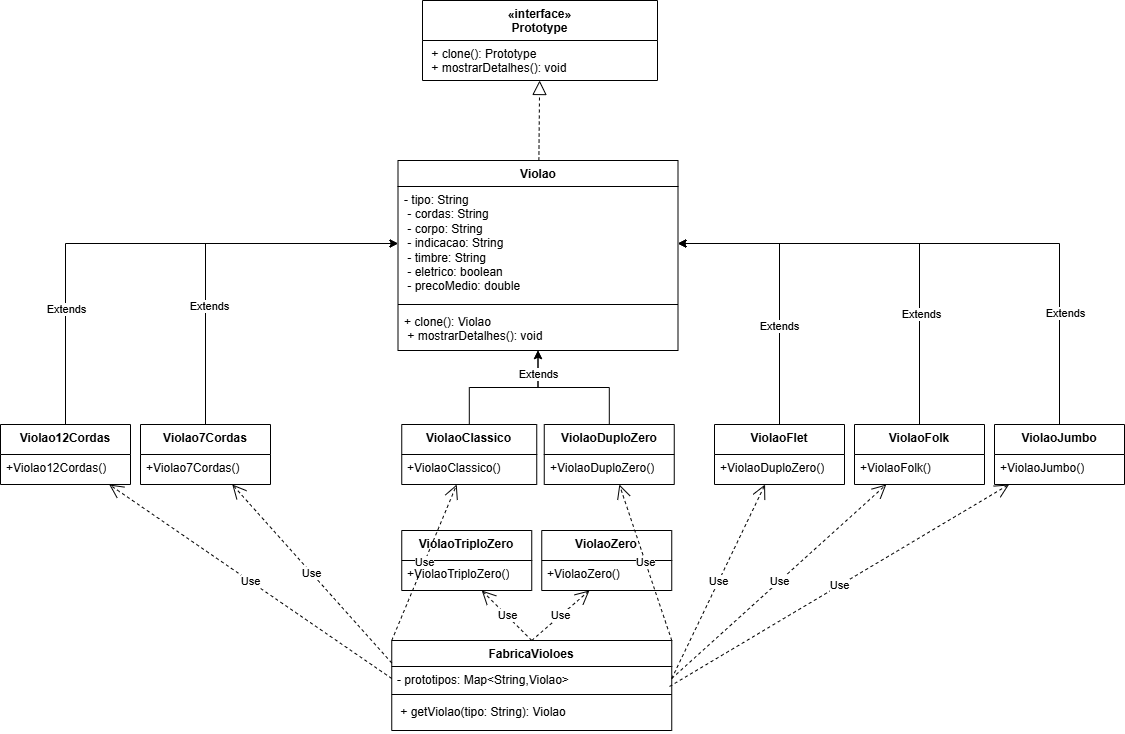

The diagram above was exported from draw.io. Its source (the exported page's mxGraphModel, read from the mxfile embedded in the PNG):
<mxGraphModel dx="1385" dy="756" grid="1" gridSize="10" guides="1" tooltips="1" connect="1" arrows="1" fold="1" page="1" pageScale="1" pageWidth="1169" pageHeight="827" math="0" shadow="0">
  <root>
    <mxCell id="0" />
    <mxCell id="1" parent="0" />
    <mxCell id="-PpfpqlIY43gkYUYYtPt-1" value="«interface»&lt;br&gt;Prototype" style="swimlane;fontStyle=1;align=center;verticalAlign=top;childLayout=stackLayout;horizontal=1;startSize=40;horizontalStack=0;resizeParent=1;resizeParentMax=0;resizeLast=0;collapsible=1;marginBottom=0;whiteSpace=wrap;html=1;" vertex="1" parent="1">
      <mxGeometry x="467" y="50" width="235" height="80" as="geometry" />
    </mxCell>
    <mxCell id="-PpfpqlIY43gkYUYYtPt-2" value="&lt;div&gt;&amp;nbsp;+ clone(): Prototype&amp;nbsp; &amp;nbsp; &amp;nbsp; &amp;nbsp; &amp;nbsp; &amp;nbsp; &amp;nbsp; &amp;nbsp;&amp;nbsp;&lt;/div&gt;&lt;div&gt;&amp;nbsp;+ mostrarDetalhes(): void&amp;nbsp; &amp;nbsp;&amp;nbsp;&lt;/div&gt;" style="text;strokeColor=none;fillColor=none;align=left;verticalAlign=top;spacingLeft=4;spacingRight=4;overflow=hidden;rotatable=0;points=[[0,0.5],[1,0.5]];portConstraint=eastwest;whiteSpace=wrap;html=1;" vertex="1" parent="-PpfpqlIY43gkYUYYtPt-1">
      <mxGeometry y="40" width="235" height="40" as="geometry" />
    </mxCell>
    <mxCell id="-PpfpqlIY43gkYUYYtPt-7" value="Violao" style="swimlane;fontStyle=1;align=center;verticalAlign=top;childLayout=stackLayout;horizontal=1;startSize=26;horizontalStack=0;resizeParent=1;resizeParentMax=0;resizeLast=0;collapsible=1;marginBottom=0;whiteSpace=wrap;html=1;" vertex="1" parent="1">
      <mxGeometry x="442.5" y="210" width="280" height="190" as="geometry" />
    </mxCell>
    <mxCell id="-PpfpqlIY43gkYUYYtPt-8" value="&lt;div&gt;- tipo: String&amp;nbsp; &amp;nbsp; &amp;nbsp; &amp;nbsp; &amp;nbsp; &amp;nbsp; &amp;nbsp; &amp;nbsp; &amp;nbsp; &amp;nbsp; &amp;nbsp;&amp;nbsp;&lt;/div&gt;&lt;div&gt;&amp;nbsp;- cordas: String&amp;nbsp; &amp;nbsp; &amp;nbsp; &amp;nbsp; &amp;nbsp; &amp;nbsp; &amp;nbsp; &amp;nbsp; &amp;nbsp; &amp;nbsp;&amp;nbsp;&lt;/div&gt;&lt;div&gt;&amp;nbsp;- corpo: String&amp;nbsp; &amp;nbsp; &amp;nbsp; &amp;nbsp; &amp;nbsp; &amp;nbsp; &amp;nbsp; &amp;nbsp; &amp;nbsp; &amp;nbsp; &amp;nbsp;&lt;/div&gt;&lt;div&gt;&amp;nbsp;- indicacao: String&amp;nbsp; &amp;nbsp; &amp;nbsp; &amp;nbsp; &amp;nbsp; &amp;nbsp; &amp;nbsp; &amp;nbsp; &amp;nbsp;&lt;/div&gt;&lt;div&gt;&amp;nbsp;- timbre: String&amp;nbsp; &amp;nbsp; &amp;nbsp; &amp;nbsp; &amp;nbsp; &amp;nbsp; &amp;nbsp; &amp;nbsp; &amp;nbsp; &amp;nbsp;&amp;nbsp;&lt;/div&gt;&lt;div&gt;&amp;nbsp;- eletrico: boolean&amp;nbsp; &amp;nbsp; &amp;nbsp; &amp;nbsp; &amp;nbsp; &amp;nbsp; &amp;nbsp; &amp;nbsp; &amp;nbsp;&lt;/div&gt;&lt;div&gt;&amp;nbsp;- precoMedio: double&amp;nbsp;&lt;/div&gt;" style="text;strokeColor=none;fillColor=none;align=left;verticalAlign=top;spacingLeft=4;spacingRight=4;overflow=hidden;rotatable=0;points=[[0,0.5],[1,0.5]];portConstraint=eastwest;whiteSpace=wrap;html=1;" vertex="1" parent="-PpfpqlIY43gkYUYYtPt-7">
      <mxGeometry y="26" width="280" height="114" as="geometry" />
    </mxCell>
    <mxCell id="-PpfpqlIY43gkYUYYtPt-9" value="" style="line;strokeWidth=1;fillColor=none;align=left;verticalAlign=middle;spacingTop=-1;spacingLeft=3;spacingRight=3;rotatable=0;labelPosition=right;points=[];portConstraint=eastwest;strokeColor=inherit;" vertex="1" parent="-PpfpqlIY43gkYUYYtPt-7">
      <mxGeometry y="140" width="280" height="8" as="geometry" />
    </mxCell>
    <mxCell id="-PpfpqlIY43gkYUYYtPt-10" value="&lt;div&gt;+ clone(): Violao&amp;nbsp; &amp;nbsp; &amp;nbsp; &amp;nbsp; &amp;nbsp; &amp;nbsp; &amp;nbsp; &amp;nbsp; &amp;nbsp; &amp;nbsp;&lt;/div&gt;&lt;div&gt;&amp;nbsp;+ mostrarDetalhes(): void&amp;nbsp;&amp;nbsp;&lt;/div&gt;" style="text;strokeColor=none;fillColor=none;align=left;verticalAlign=top;spacingLeft=4;spacingRight=4;overflow=hidden;rotatable=0;points=[[0,0.5],[1,0.5]];portConstraint=eastwest;whiteSpace=wrap;html=1;" vertex="1" parent="-PpfpqlIY43gkYUYYtPt-7">
      <mxGeometry y="148" width="280" height="42" as="geometry" />
    </mxCell>
    <mxCell id="-PpfpqlIY43gkYUYYtPt-47" style="edgeStyle=orthogonalEdgeStyle;rounded=0;orthogonalLoop=1;jettySize=auto;html=1;" edge="1" parent="1" source="-PpfpqlIY43gkYUYYtPt-12" target="-PpfpqlIY43gkYUYYtPt-8">
      <mxGeometry relative="1" as="geometry" />
    </mxCell>
    <mxCell id="-PpfpqlIY43gkYUYYtPt-54" value="Extends" style="edgeLabel;html=1;align=center;verticalAlign=middle;resizable=0;points=[];" vertex="1" connectable="0" parent="-PpfpqlIY43gkYUYYtPt-47">
      <mxGeometry x="-0.5482" relative="1" as="geometry">
        <mxPoint as="offset" />
      </mxGeometry>
    </mxCell>
    <mxCell id="-PpfpqlIY43gkYUYYtPt-12" value="Violao12Cordas" style="swimlane;fontStyle=1;align=center;verticalAlign=top;childLayout=stackLayout;horizontal=1;startSize=30;horizontalStack=0;resizeParent=1;resizeParentMax=0;resizeLast=0;collapsible=1;marginBottom=0;whiteSpace=wrap;html=1;" vertex="1" parent="1">
      <mxGeometry x="45" y="474" width="130" height="60" as="geometry" />
    </mxCell>
    <mxCell id="-PpfpqlIY43gkYUYYtPt-13" value="+Violao12Cordas()" style="text;strokeColor=none;fillColor=none;align=left;verticalAlign=top;spacingLeft=4;spacingRight=4;overflow=hidden;rotatable=0;points=[[0,0.5],[1,0.5]];portConstraint=eastwest;whiteSpace=wrap;html=1;" vertex="1" parent="-PpfpqlIY43gkYUYYtPt-12">
      <mxGeometry y="30" width="130" height="30" as="geometry" />
    </mxCell>
    <mxCell id="-PpfpqlIY43gkYUYYtPt-48" style="edgeStyle=orthogonalEdgeStyle;rounded=0;orthogonalLoop=1;jettySize=auto;html=1;" edge="1" parent="1" source="-PpfpqlIY43gkYUYYtPt-14" target="-PpfpqlIY43gkYUYYtPt-8">
      <mxGeometry relative="1" as="geometry" />
    </mxCell>
    <mxCell id="-PpfpqlIY43gkYUYYtPt-55" value="Extends" style="edgeLabel;html=1;align=center;verticalAlign=middle;resizable=0;points=[];" vertex="1" connectable="0" parent="-PpfpqlIY43gkYUYYtPt-48">
      <mxGeometry x="-0.3628" y="-3" relative="1" as="geometry">
        <mxPoint as="offset" />
      </mxGeometry>
    </mxCell>
    <mxCell id="-PpfpqlIY43gkYUYYtPt-14" value="Violao7Cordas" style="swimlane;fontStyle=1;align=center;verticalAlign=top;childLayout=stackLayout;horizontal=1;startSize=30;horizontalStack=0;resizeParent=1;resizeParentMax=0;resizeLast=0;collapsible=1;marginBottom=0;whiteSpace=wrap;html=1;" vertex="1" parent="1">
      <mxGeometry x="185" y="474" width="130" height="60" as="geometry" />
    </mxCell>
    <mxCell id="-PpfpqlIY43gkYUYYtPt-15" value="+Violao7Cordas()" style="text;strokeColor=none;fillColor=none;align=left;verticalAlign=top;spacingLeft=4;spacingRight=4;overflow=hidden;rotatable=0;points=[[0,0.5],[1,0.5]];portConstraint=eastwest;whiteSpace=wrap;html=1;" vertex="1" parent="-PpfpqlIY43gkYUYYtPt-14">
      <mxGeometry y="30" width="130" height="30" as="geometry" />
    </mxCell>
    <mxCell id="-PpfpqlIY43gkYUYYtPt-49" style="edgeStyle=orthogonalEdgeStyle;rounded=0;orthogonalLoop=1;jettySize=auto;html=1;" edge="1" parent="1" source="-PpfpqlIY43gkYUYYtPt-16" target="-PpfpqlIY43gkYUYYtPt-7">
      <mxGeometry relative="1" as="geometry" />
    </mxCell>
    <mxCell id="-PpfpqlIY43gkYUYYtPt-16" value="ViolaoClassico" style="swimlane;fontStyle=1;align=center;verticalAlign=top;childLayout=stackLayout;horizontal=1;startSize=30;horizontalStack=0;resizeParent=1;resizeParentMax=0;resizeLast=0;collapsible=1;marginBottom=0;whiteSpace=wrap;html=1;" vertex="1" parent="1">
      <mxGeometry x="446.25" y="474" width="135" height="60" as="geometry" />
    </mxCell>
    <mxCell id="-PpfpqlIY43gkYUYYtPt-17" value="+ViolaoClassico()" style="text;strokeColor=none;fillColor=none;align=left;verticalAlign=top;spacingLeft=4;spacingRight=4;overflow=hidden;rotatable=0;points=[[0,0.5],[1,0.5]];portConstraint=eastwest;whiteSpace=wrap;html=1;" vertex="1" parent="-PpfpqlIY43gkYUYYtPt-16">
      <mxGeometry y="30" width="135" height="30" as="geometry" />
    </mxCell>
    <mxCell id="-PpfpqlIY43gkYUYYtPt-50" style="edgeStyle=orthogonalEdgeStyle;rounded=0;orthogonalLoop=1;jettySize=auto;html=1;" edge="1" parent="1" source="-PpfpqlIY43gkYUYYtPt-18" target="-PpfpqlIY43gkYUYYtPt-7">
      <mxGeometry relative="1" as="geometry" />
    </mxCell>
    <mxCell id="-PpfpqlIY43gkYUYYtPt-56" value="Extends" style="edgeLabel;html=1;align=center;verticalAlign=middle;resizable=0;points=[];" vertex="1" connectable="0" parent="-PpfpqlIY43gkYUYYtPt-50">
      <mxGeometry x="0.6834" y="1" relative="1" as="geometry">
        <mxPoint x="1" as="offset" />
      </mxGeometry>
    </mxCell>
    <mxCell id="-PpfpqlIY43gkYUYYtPt-18" value="&lt;div&gt;ViolaoDuploZero&lt;/div&gt;" style="swimlane;fontStyle=1;align=center;verticalAlign=top;childLayout=stackLayout;horizontal=1;startSize=30;horizontalStack=0;resizeParent=1;resizeParentMax=0;resizeLast=0;collapsible=1;marginBottom=0;whiteSpace=wrap;html=1;" vertex="1" parent="1">
      <mxGeometry x="588.75" y="474" width="130" height="60" as="geometry" />
    </mxCell>
    <mxCell id="-PpfpqlIY43gkYUYYtPt-19" value="+&lt;span style=&quot;background-color: transparent;&quot;&gt;ViolaoDuploZero&lt;/span&gt;()" style="text;strokeColor=none;fillColor=none;align=left;verticalAlign=top;spacingLeft=4;spacingRight=4;overflow=hidden;rotatable=0;points=[[0,0.5],[1,0.5]];portConstraint=eastwest;whiteSpace=wrap;html=1;" vertex="1" parent="-PpfpqlIY43gkYUYYtPt-18">
      <mxGeometry y="30" width="130" height="30" as="geometry" />
    </mxCell>
    <mxCell id="-PpfpqlIY43gkYUYYtPt-51" style="edgeStyle=orthogonalEdgeStyle;rounded=0;orthogonalLoop=1;jettySize=auto;html=1;" edge="1" parent="1" source="-PpfpqlIY43gkYUYYtPt-20" target="-PpfpqlIY43gkYUYYtPt-8">
      <mxGeometry relative="1" as="geometry" />
    </mxCell>
    <mxCell id="-PpfpqlIY43gkYUYYtPt-57" value="Extends" style="edgeLabel;html=1;align=center;verticalAlign=middle;resizable=0;points=[];" vertex="1" connectable="0" parent="-PpfpqlIY43gkYUYYtPt-51">
      <mxGeometry x="-0.2991" y="1" relative="1" as="geometry">
        <mxPoint as="offset" />
      </mxGeometry>
    </mxCell>
    <mxCell id="-PpfpqlIY43gkYUYYtPt-20" value="&lt;div&gt;ViolaoFlet&lt;/div&gt;" style="swimlane;fontStyle=1;align=center;verticalAlign=top;childLayout=stackLayout;horizontal=1;startSize=30;horizontalStack=0;resizeParent=1;resizeParentMax=0;resizeLast=0;collapsible=1;marginBottom=0;whiteSpace=wrap;html=1;" vertex="1" parent="1">
      <mxGeometry x="759" y="474" width="130" height="60" as="geometry" />
    </mxCell>
    <mxCell id="-PpfpqlIY43gkYUYYtPt-21" value="+&lt;span style=&quot;background-color: transparent;&quot;&gt;ViolaoDuploZero&lt;/span&gt;()" style="text;strokeColor=none;fillColor=none;align=left;verticalAlign=top;spacingLeft=4;spacingRight=4;overflow=hidden;rotatable=0;points=[[0,0.5],[1,0.5]];portConstraint=eastwest;whiteSpace=wrap;html=1;" vertex="1" parent="-PpfpqlIY43gkYUYYtPt-20">
      <mxGeometry y="30" width="130" height="30" as="geometry" />
    </mxCell>
    <mxCell id="-PpfpqlIY43gkYUYYtPt-52" style="edgeStyle=orthogonalEdgeStyle;rounded=0;orthogonalLoop=1;jettySize=auto;html=1;" edge="1" parent="1" source="-PpfpqlIY43gkYUYYtPt-22" target="-PpfpqlIY43gkYUYYtPt-8">
      <mxGeometry relative="1" as="geometry" />
    </mxCell>
    <mxCell id="-PpfpqlIY43gkYUYYtPt-58" value="Extends" style="edgeLabel;html=1;align=center;verticalAlign=middle;resizable=0;points=[];" vertex="1" connectable="0" parent="-PpfpqlIY43gkYUYYtPt-52">
      <mxGeometry x="-0.4746" y="-1" relative="1" as="geometry">
        <mxPoint as="offset" />
      </mxGeometry>
    </mxCell>
    <mxCell id="-PpfpqlIY43gkYUYYtPt-22" value="&lt;div&gt;ViolaoFolk&lt;/div&gt;" style="swimlane;fontStyle=1;align=center;verticalAlign=top;childLayout=stackLayout;horizontal=1;startSize=30;horizontalStack=0;resizeParent=1;resizeParentMax=0;resizeLast=0;collapsible=1;marginBottom=0;whiteSpace=wrap;html=1;" vertex="1" parent="1">
      <mxGeometry x="899" y="474" width="130" height="60" as="geometry" />
    </mxCell>
    <mxCell id="-PpfpqlIY43gkYUYYtPt-23" value="+ViolaoFolk()" style="text;strokeColor=none;fillColor=none;align=left;verticalAlign=top;spacingLeft=4;spacingRight=4;overflow=hidden;rotatable=0;points=[[0,0.5],[1,0.5]];portConstraint=eastwest;whiteSpace=wrap;html=1;" vertex="1" parent="-PpfpqlIY43gkYUYYtPt-22">
      <mxGeometry y="30" width="130" height="30" as="geometry" />
    </mxCell>
    <mxCell id="-PpfpqlIY43gkYUYYtPt-53" style="edgeStyle=orthogonalEdgeStyle;rounded=0;orthogonalLoop=1;jettySize=auto;html=1;" edge="1" parent="1" source="-PpfpqlIY43gkYUYYtPt-24" target="-PpfpqlIY43gkYUYYtPt-8">
      <mxGeometry relative="1" as="geometry" />
    </mxCell>
    <mxCell id="-PpfpqlIY43gkYUYYtPt-59" value="Extends" style="edgeLabel;html=1;align=center;verticalAlign=middle;resizable=0;points=[];" vertex="1" connectable="0" parent="-PpfpqlIY43gkYUYYtPt-53">
      <mxGeometry x="-0.6018" y="-5" relative="1" as="geometry">
        <mxPoint as="offset" />
      </mxGeometry>
    </mxCell>
    <mxCell id="-PpfpqlIY43gkYUYYtPt-24" value="&lt;div&gt;ViolaoJumbo&lt;/div&gt;" style="swimlane;fontStyle=1;align=center;verticalAlign=top;childLayout=stackLayout;horizontal=1;startSize=30;horizontalStack=0;resizeParent=1;resizeParentMax=0;resizeLast=0;collapsible=1;marginBottom=0;whiteSpace=wrap;html=1;" vertex="1" parent="1">
      <mxGeometry x="1039" y="474" width="130" height="60" as="geometry" />
    </mxCell>
    <mxCell id="-PpfpqlIY43gkYUYYtPt-25" value="+ViolaoJumbo()" style="text;strokeColor=none;fillColor=none;align=left;verticalAlign=top;spacingLeft=4;spacingRight=4;overflow=hidden;rotatable=0;points=[[0,0.5],[1,0.5]];portConstraint=eastwest;whiteSpace=wrap;html=1;" vertex="1" parent="-PpfpqlIY43gkYUYYtPt-24">
      <mxGeometry y="30" width="130" height="30" as="geometry" />
    </mxCell>
    <mxCell id="-PpfpqlIY43gkYUYYtPt-26" value="&lt;div&gt;ViolaoTriploZero&lt;/div&gt;" style="swimlane;fontStyle=1;align=center;verticalAlign=top;childLayout=stackLayout;horizontal=1;startSize=30;horizontalStack=0;resizeParent=1;resizeParentMax=0;resizeLast=0;collapsible=1;marginBottom=0;whiteSpace=wrap;html=1;" vertex="1" parent="1">
      <mxGeometry x="446.25" y="580" width="130" height="60" as="geometry" />
    </mxCell>
    <mxCell id="-PpfpqlIY43gkYUYYtPt-27" value="+ViolaoTriploZero()" style="text;strokeColor=none;fillColor=none;align=left;verticalAlign=top;spacingLeft=4;spacingRight=4;overflow=hidden;rotatable=0;points=[[0,0.5],[1,0.5]];portConstraint=eastwest;whiteSpace=wrap;html=1;" vertex="1" parent="-PpfpqlIY43gkYUYYtPt-26">
      <mxGeometry y="30" width="130" height="30" as="geometry" />
    </mxCell>
    <mxCell id="-PpfpqlIY43gkYUYYtPt-28" value="ViolaoZero" style="swimlane;fontStyle=1;align=center;verticalAlign=top;childLayout=stackLayout;horizontal=1;startSize=30;horizontalStack=0;resizeParent=1;resizeParentMax=0;resizeLast=0;collapsible=1;marginBottom=0;whiteSpace=wrap;html=1;" vertex="1" parent="1">
      <mxGeometry x="586.25" y="580" width="130" height="60" as="geometry" />
    </mxCell>
    <mxCell id="-PpfpqlIY43gkYUYYtPt-29" value="+ViolaoZero()" style="text;strokeColor=none;fillColor=none;align=left;verticalAlign=top;spacingLeft=4;spacingRight=4;overflow=hidden;rotatable=0;points=[[0,0.5],[1,0.5]];portConstraint=eastwest;whiteSpace=wrap;html=1;" vertex="1" parent="-PpfpqlIY43gkYUYYtPt-28">
      <mxGeometry y="30" width="130" height="30" as="geometry" />
    </mxCell>
    <mxCell id="-PpfpqlIY43gkYUYYtPt-31" value="FabricaVioloes" style="swimlane;fontStyle=1;align=center;verticalAlign=top;childLayout=stackLayout;horizontal=1;startSize=26;horizontalStack=0;resizeParent=1;resizeParentMax=0;resizeLast=0;collapsible=1;marginBottom=0;whiteSpace=wrap;html=1;" vertex="1" parent="1">
      <mxGeometry x="436.25" y="690" width="280" height="90" as="geometry" />
    </mxCell>
    <mxCell id="-PpfpqlIY43gkYUYYtPt-32" value="- prototipos: Map&amp;lt;String,Violao&amp;gt;&amp;nbsp; &amp;nbsp;" style="text;strokeColor=none;fillColor=none;align=left;verticalAlign=top;spacingLeft=4;spacingRight=4;overflow=hidden;rotatable=0;points=[[0,0.5],[1,0.5]];portConstraint=eastwest;whiteSpace=wrap;html=1;" vertex="1" parent="-PpfpqlIY43gkYUYYtPt-31">
      <mxGeometry y="26" width="280" height="24" as="geometry" />
    </mxCell>
    <mxCell id="-PpfpqlIY43gkYUYYtPt-33" value="" style="line;strokeWidth=1;fillColor=none;align=left;verticalAlign=middle;spacingTop=-1;spacingLeft=3;spacingRight=3;rotatable=0;labelPosition=right;points=[];portConstraint=eastwest;strokeColor=inherit;" vertex="1" parent="-PpfpqlIY43gkYUYYtPt-31">
      <mxGeometry y="50" width="280" height="8" as="geometry" />
    </mxCell>
    <mxCell id="-PpfpqlIY43gkYUYYtPt-34" value="&amp;nbsp;+ getViolao(tipo: String): Violao&amp;nbsp; &amp;nbsp;" style="text;strokeColor=none;fillColor=none;align=left;verticalAlign=top;spacingLeft=4;spacingRight=4;overflow=hidden;rotatable=0;points=[[0,0.5],[1,0.5]];portConstraint=eastwest;whiteSpace=wrap;html=1;" vertex="1" parent="-PpfpqlIY43gkYUYYtPt-31">
      <mxGeometry y="58" width="280" height="32" as="geometry" />
    </mxCell>
    <mxCell id="-PpfpqlIY43gkYUYYtPt-35" value="Use" style="endArrow=open;endSize=12;dashed=1;html=1;rounded=0;exitX=0.5;exitY=0;exitDx=0;exitDy=0;" edge="1" parent="1" source="-PpfpqlIY43gkYUYYtPt-31" target="-PpfpqlIY43gkYUYYtPt-27">
      <mxGeometry width="160" relative="1" as="geometry">
        <mxPoint x="510" y="480" as="sourcePoint" />
        <mxPoint x="670" y="480" as="targetPoint" />
      </mxGeometry>
    </mxCell>
    <mxCell id="-PpfpqlIY43gkYUYYtPt-37" value="Use" style="endArrow=open;endSize=12;dashed=1;html=1;rounded=0;exitX=0.5;exitY=0;exitDx=0;exitDy=0;" edge="1" parent="1" source="-PpfpqlIY43gkYUYYtPt-31" target="-PpfpqlIY43gkYUYYtPt-29">
      <mxGeometry width="160" relative="1" as="geometry">
        <mxPoint x="586" y="700" as="sourcePoint" />
        <mxPoint x="536" y="650" as="targetPoint" />
      </mxGeometry>
    </mxCell>
    <mxCell id="-PpfpqlIY43gkYUYYtPt-38" value="Use" style="endArrow=open;endSize=12;dashed=1;html=1;rounded=0;exitX=0;exitY=0.25;exitDx=0;exitDy=0;" edge="1" parent="1" source="-PpfpqlIY43gkYUYYtPt-31" target="-PpfpqlIY43gkYUYYtPt-14">
      <mxGeometry width="160" relative="1" as="geometry">
        <mxPoint x="586" y="700" as="sourcePoint" />
        <mxPoint x="644" y="650" as="targetPoint" />
      </mxGeometry>
    </mxCell>
    <mxCell id="-PpfpqlIY43gkYUYYtPt-39" value="Use" style="endArrow=open;endSize=12;dashed=1;html=1;rounded=0;exitX=0;exitY=0.5;exitDx=0;exitDy=0;" edge="1" parent="1" source="-PpfpqlIY43gkYUYYtPt-32" target="-PpfpqlIY43gkYUYYtPt-12">
      <mxGeometry width="160" relative="1" as="geometry">
        <mxPoint x="446" y="723" as="sourcePoint" />
        <mxPoint x="287" y="544" as="targetPoint" />
      </mxGeometry>
    </mxCell>
    <mxCell id="-PpfpqlIY43gkYUYYtPt-40" value="Use" style="endArrow=open;endSize=12;dashed=1;html=1;rounded=0;exitX=1;exitY=0.5;exitDx=0;exitDy=0;" edge="1" parent="1" source="-PpfpqlIY43gkYUYYtPt-32" target="-PpfpqlIY43gkYUYYtPt-20">
      <mxGeometry width="160" relative="1" as="geometry">
        <mxPoint x="586" y="700" as="sourcePoint" />
        <mxPoint x="800" y="630" as="targetPoint" />
      </mxGeometry>
    </mxCell>
    <mxCell id="-PpfpqlIY43gkYUYYtPt-41" value="Use" style="endArrow=open;endSize=12;dashed=1;html=1;rounded=0;exitX=1;exitY=0.5;exitDx=0;exitDy=0;" edge="1" parent="1" source="-PpfpqlIY43gkYUYYtPt-32" target="-PpfpqlIY43gkYUYYtPt-22">
      <mxGeometry width="160" relative="1" as="geometry">
        <mxPoint x="726" y="738" as="sourcePoint" />
        <mxPoint x="840" y="550" as="targetPoint" />
      </mxGeometry>
    </mxCell>
    <mxCell id="-PpfpqlIY43gkYUYYtPt-42" value="Use" style="endArrow=open;endSize=12;dashed=1;html=1;rounded=0;exitX=0.992;exitY=0.833;exitDx=0;exitDy=0;exitPerimeter=0;" edge="1" parent="1" source="-PpfpqlIY43gkYUYYtPt-32" target="-PpfpqlIY43gkYUYYtPt-24">
      <mxGeometry width="160" relative="1" as="geometry">
        <mxPoint x="726" y="738" as="sourcePoint" />
        <mxPoint x="820" y="544" as="targetPoint" />
      </mxGeometry>
    </mxCell>
    <mxCell id="-PpfpqlIY43gkYUYYtPt-43" value="Use" style="endArrow=open;endSize=12;dashed=1;html=1;rounded=0;exitX=1;exitY=0;exitDx=0;exitDy=0;jumpStyle=none;flowAnimation=0;shadow=0;" edge="1" parent="1" source="-PpfpqlIY43gkYUYYtPt-31" target="-PpfpqlIY43gkYUYYtPt-18">
      <mxGeometry width="160" relative="1" as="geometry">
        <mxPoint x="724" y="746" as="sourcePoint" />
        <mxPoint x="1064" y="544" as="targetPoint" />
      </mxGeometry>
    </mxCell>
    <mxCell id="-PpfpqlIY43gkYUYYtPt-45" value="Use" style="endArrow=open;endSize=12;dashed=1;html=1;rounded=0;exitX=0;exitY=0;exitDx=0;exitDy=0;jumpStyle=none;flowAnimation=0;shadow=0;" edge="1" parent="1" source="-PpfpqlIY43gkYUYYtPt-31" target="-PpfpqlIY43gkYUYYtPt-16">
      <mxGeometry width="160" relative="1" as="geometry">
        <mxPoint x="726" y="700" as="sourcePoint" />
        <mxPoint x="674" y="544" as="targetPoint" />
      </mxGeometry>
    </mxCell>
    <mxCell id="-PpfpqlIY43gkYUYYtPt-60" value="" style="endArrow=block;dashed=1;endFill=0;endSize=12;html=1;rounded=0;" edge="1" parent="1" source="-PpfpqlIY43gkYUYYtPt-7" target="-PpfpqlIY43gkYUYYtPt-1">
      <mxGeometry width="160" relative="1" as="geometry">
        <mxPoint x="510" y="330" as="sourcePoint" />
        <mxPoint x="670" y="330" as="targetPoint" />
      </mxGeometry>
    </mxCell>
  </root>
</mxGraphModel>